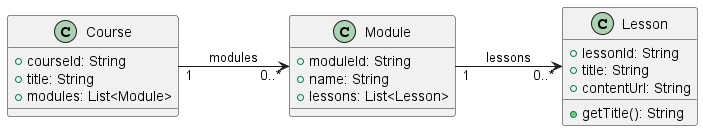

The diagram above was rendered by PlantUML. Its source (embedded in the PNG):
@startuml
left to right direction

class Course {
    +courseId: String
    +title: String
    +modules: List<Module>
}

class Module {
    +moduleId: String
    +name: String
    +lessons: List<Lesson>
}

class Lesson {
    +lessonId: String
    +title: String
    +contentUrl: String
    +getTitle(): String
}

Course "1" --> "0..*" Module : modules
Module "1" --> "0..*" Lesson : lessons
@enduml